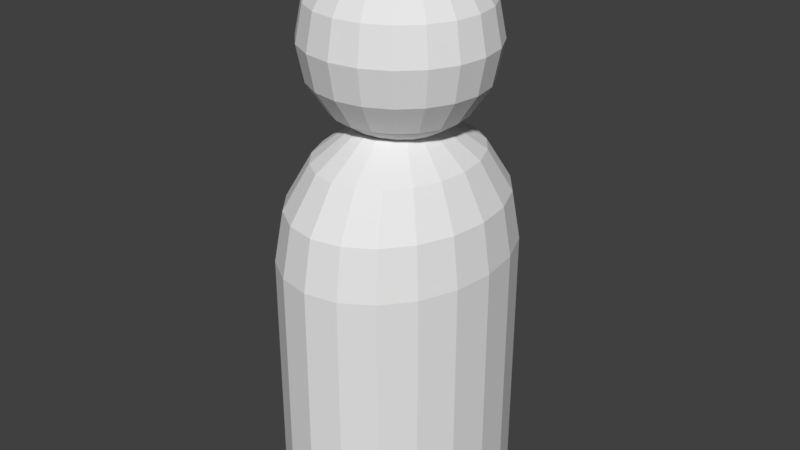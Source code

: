 # Source: PlayerModel.blend  (saved by Blender 2.79.0; exported with 4.5.12 LTS)
import bpy
from mathutils import Matrix  # noqa: F401  (used for matrix-valued properties, if any)

bpy.ops.wm.read_factory_settings(use_empty=True)
scene = bpy.context.scene
scene.name = 'Scene'

# ---- collections
col_collection_1 = bpy.data.collections.new('Collection 1'); scene.collection.children.link(col_collection_1)

# ---- world
world_world = bpy.data.worlds.new('World'); scene.world = world_world
world_world.color = (0.05088, 0.05088, 0.05088)
world_world.use_sun_shadow = False
world_world.sun_shadow_jitter_overblur = 0.0
world_world.cycles.sampling_method = 'MANUAL'

# ---- meshes
me_sphere = bpy.data.meshes.new('Sphere')
me_sphere.from_pydata([(-1.012e-08, 0.3827, 0.9239), (-1.012e-08, 0.7071, 0.7071), (-1.012e-08, 1.0, -4.377e-08), (0.6729, 0.2187, 1.538), (0.6217, 0.202, 1.809), (0.0946, 0.364, 0.9239), (0.1748, 0.6725, 0.7071), (0.2284, 0.8787, 0.3827), (0.2472, 0.9511, -4.377e-08), (0.4758, 0.1546, 2.039), (0.2575, 0.08368, 2.192), (0.1799, 0.3096, 0.9239), (0.3325, 0.5721, 0.7071), (0.4344, 0.7474, 0.3827), (0.4702, 0.809, -4.377e-08), (0.2191, 0.1592, 2.192), (0.4048, 0.2941, 2.039), (0.2477, 0.2249, 0.9239), (0.4576, 0.4156, 0.7071), (0.5979, 0.543, 0.3827), (0.6472, 0.5878, -4.377e-08), (0.5289, 0.3842, 1.809), (0.5724, 0.4159, 1.538), (0.5289, 0.3842, 1.267), (0.2912, 0.1183, 0.9239), (0.538, 0.2185, 0.7071), (0.7029, 0.2855, 0.3827), (0.7608, 0.309, -4.377e-08), (0.4048, 0.2941, 1.038), (0.2191, 0.1592, 0.8845), (0.3061, 1.341e-07, 0.9239), (0.5657, 1.415e-07, 0.7071), (0.7391, 1.862e-07, 0.3827), (0.8, 1.862e-07, -4.377e-08), (0.1592, 0.2191, 0.8845), (0.2941, 0.4048, 1.038), (0.2912, -0.1183, 0.9239), (0.538, -0.2185, 0.7071), (0.7029, -0.2855, 0.3827), (0.7608, -0.309, -4.377e-08), (0.3842, 0.5289, 1.267), (0.4159, 0.5724, 1.538), (0.3842, 0.5289, 1.809), (0.2477, -0.2249, 0.9239), (0.4576, -0.4156, 0.7071), (0.5979, -0.543, 0.3827), (0.6472, -0.5878, -4.377e-08), (0.2941, 0.4048, 2.039), (0.1592, 0.2191, 2.192), (0.1799, -0.3096, 0.9239), (0.3325, -0.5721, 0.7071), (0.4344, -0.7474, 0.3827), (0.4702, -0.809, -4.377e-08), (0.08367, 0.2575, 2.192), (0.1546, 0.4758, 2.039), (0.0946, -0.364, 0.9239), (0.1748, -0.6725, 0.7071), (0.2284, -0.8787, 0.3827), (0.2472, -0.9511, -4.377e-08), (0.202, 0.6217, 1.809), (0.2187, 0.6729, 1.538), (0.202, 0.6217, 1.267), (-4.149e-08, -0.3827, 0.9239), (-5.937e-08, -0.7071, 0.7071), (2.407e-08, -0.9239, 0.3827), (2.306e-10, -1.0, -4.377e-08), (0.1546, 0.4758, 1.038), (0.08367, 0.2575, 0.8845), (-0.0946, -0.364, 0.9239), (-0.1748, -0.6725, 0.7071), (-0.2284, -0.8787, 0.3827), (-0.2472, -0.9511, -4.377e-08), (-2.038e-08, 0.2708, 0.8845), (-2.038e-08, 0.5003, 1.038), (-2.038e-08, 0.6537, 1.267), (-0.1799, -0.3096, 0.9239), (-0.3325, -0.5721, 0.7071), (-0.4344, -0.7474, 0.3827), (-0.4702, -0.809, -4.377e-08), (-2.038e-08, 0.7076, 1.538), (-2.038e-08, 0.6537, 1.809), (-0.2477, -0.2249, 0.9239), (-0.4576, -0.4156, 0.7071), (-0.5979, -0.543, 0.3827), (-0.6472, -0.5878, -4.377e-08), (-2.038e-08, 0.2708, 2.192), (-0.2472, 0.9511, -2.0), (-0.2912, -0.1183, 0.9239), (-0.538, -0.2185, 0.7071), (-0.7029, -0.2855, 0.3827), (-0.7608, -0.309, -4.377e-08), (-0.4702, 0.809, -2.0), (-0.6472, 0.5878, -2.0), (-0.7608, 0.309, -2.0), (-0.3061, 1.937e-07, 0.9239), (-0.5657, 1.862e-07, 0.7071), (-0.7391, 1.564e-07, 0.3827), (-0.8, 2.756e-07, -4.377e-08), (-0.8, 2.756e-07, -2.0), (-0.7608, -0.309, -2.0), (-0.6472, -0.5878, -2.0), (-0.2912, 0.1183, 0.9239), (-0.538, 0.2185, 0.7071), (-0.7029, 0.2855, 0.3827), (-0.7608, 0.309, -4.377e-08), (-0.4702, -0.809, -2.0), (-0.2472, -0.9511, -2.0), (2.306e-10, -1.0, -2.0), (-0.2477, 0.2249, 0.9239), (-0.4576, 0.4156, 0.7071), (-0.5979, 0.543, 0.3827), (-0.6472, 0.5878, -4.377e-08), (0.2472, -0.9511, -2.0), (0.4702, -0.809, -2.0), (0.6472, -0.5878, -2.0), (-0.1799, 0.3096, 0.9239), (-0.3325, 0.5721, 0.7071), (-0.4344, 0.7474, 0.3827), (-0.4702, 0.809, -4.377e-08), (0.7608, -0.309, -2.0), (0.8, 1.862e-07, -2.0), (0.7608, 0.309, -2.0), (-0.0946, 0.364, 0.9239), (-0.1748, 0.6725, 0.7071), (-0.2284, 0.8787, 0.3827), (-0.2472, 0.9511, -4.377e-08), (0.6472, 0.5878, -2.0), (0.4702, 0.809, -2.0), (0.2472, 0.9511, -2.0), (-1.012e-08, -1.705e-13, 1.0), (2.306e-10, 0.9239, 0.3827), (-1.012e-08, 1.0, -2.0), (0.6217, 0.202, 1.267), (0.4758, 0.1546, 1.038), (0.2575, 0.08368, 0.8845), (0.7076, 1.683e-07, 1.538), (0.6537, 1.683e-07, 1.809), (0.5003, 1.366e-07, 2.039), (0.2708, 1.314e-07, 2.192), (0.6537, 1.683e-07, 1.267), (0.5003, 1.366e-07, 1.038), (0.2708, 1.314e-07, 0.8845), (0.6729, -0.2187, 1.538), (0.6217, -0.202, 1.809), (0.4758, -0.1546, 2.039), (0.2575, -0.08367, 2.192), (0.6217, -0.202, 1.267), (0.4758, -0.1546, 1.038), (0.2575, -0.08367, 0.8845), (0.5724, -0.4159, 1.538), (0.5289, -0.3842, 1.809), (0.4048, -0.2941, 2.039), (0.2191, -0.1592, 2.192), (0.5289, -0.3842, 1.267), (0.4048, -0.2941, 1.038), (0.2191, -0.1592, 0.8845), (0.4159, -0.5724, 1.538), (0.3842, -0.5289, 1.809), (0.2941, -0.4048, 2.039), (0.1592, -0.2191, 2.192), (0.3842, -0.5289, 1.267), (0.2941, -0.4048, 1.038), (0.1592, -0.2191, 0.8845), (0.2187, -0.6729, 1.538), (0.202, -0.6217, 1.809), (0.1546, -0.4758, 2.039), (0.08367, -0.2575, 2.192), (0.202, -0.6217, 1.267), (0.1546, -0.4758, 1.038), (0.08367, -0.2575, 0.8845), (-1.122e-08, -0.7076, 1.538), (9.867e-09, -0.6537, 1.809), (-6.394e-08, -0.5003, 2.039), (-4.812e-08, -0.2708, 2.192), (9.867e-09, -0.6537, 1.267), (-6.394e-08, -0.5003, 1.038), (-3.231e-08, -0.2708, 0.8845), (-0.2187, -0.6729, 1.538), (-0.202, -0.6217, 1.809), (-0.1546, -0.4758, 2.039), (-0.08368, -0.2575, 2.192), (-0.202, -0.6217, 1.267), (-0.1546, -0.4758, 1.038), (-0.08368, -0.2575, 0.8845), (-0.4159, -0.5724, 1.538), (-0.3842, -0.5289, 1.809), (-0.2941, -0.4048, 2.039), (-0.1592, -0.2191, 2.192), (-0.3842, -0.5289, 1.267), (-0.2941, -0.4048, 1.038), (-0.1592, -0.2191, 0.8845), (-0.5724, -0.4159, 1.538), (-0.5289, -0.3842, 1.809), (-0.4048, -0.2941, 2.039), (-0.2191, -0.1592, 2.192), (-0.5289, -0.3842, 1.267), (-0.4048, -0.2941, 1.038), (-0.2191, -0.1592, 0.8845), (-0.6729, -0.2187, 1.538), (-0.6217, -0.202, 1.809), (-0.4758, -0.1546, 2.039), (-0.2575, -0.08367, 2.192), (-0.6217, -0.202, 1.267), (-0.4758, -0.1546, 1.038), (-0.2575, -0.08367, 0.8845), (-0.7076, 2.315e-07, 1.538), (-0.6537, 1.472e-07, 1.809), (-0.5003, 1.683e-07, 2.039), (-0.2708, 1.735e-07, 2.192), (-0.6537, 1.472e-07, 1.267), (-0.5003, 1.683e-07, 1.038), (-0.2708, 1.472e-07, 0.8845), (-0.6729, 0.2187, 1.538), (-0.6217, 0.202, 1.809), (-0.4758, 0.1546, 2.039), (-0.2575, 0.08368, 2.192), (-0.6217, 0.202, 1.267), (-0.4758, 0.1546, 1.038), (-0.2575, 0.08368, 0.8845), (-0.5724, 0.4159, 1.538), (-0.5289, 0.3842, 1.809), (-0.4048, 0.2941, 2.039), (-0.2191, 0.1592, 2.192), (-0.5289, 0.3842, 1.267), (-0.4048, 0.2941, 1.038), (-0.2191, 0.1592, 0.8845), (-0.4159, 0.5724, 1.538), (-0.3842, 0.5289, 1.809), (-0.2941, 0.4048, 2.039), (-0.1592, 0.2191, 2.192), (-0.3842, 0.5289, 1.267), (-0.2941, 0.4048, 1.038), (-0.1592, 0.2191, 0.8845), (-0.2187, 0.6729, 1.538), (-0.202, 0.6217, 1.809), (-0.1546, 0.4758, 2.039), (-0.08367, 0.2575, 2.192), (-0.202, 0.6217, 1.267), (-0.1546, 0.4758, 1.038), (-0.08368, 0.2575, 0.8845), (-6.768e-10, 0.5003, 2.039), (-2.038e-08, 3.652e-08, 2.246), (-2.038e-08, 1.434e-07, 0.8306)], [], [(130, 1, 6, 7), (0, 129, 5), (146, 142, 149, 153), (147, 146, 153, 154), (2, 130, 7, 8), (1, 0, 5, 6), (144, 145, 152, 151), (150, 151, 158, 157), (143, 144, 151, 150), (8, 7, 13, 14), (6, 5, 11, 12), (148, 147, 154, 155), (145, 241, 152), (7, 6, 12, 13), (5, 129, 11), (242, 148, 155), (136, 137, 144, 143), (242, 141, 148), (13, 12, 18, 19), (11, 129, 17), (139, 135, 142, 146), (138, 241, 145), (14, 13, 19, 20), (12, 11, 17, 18), (141, 140, 147, 148), (19, 18, 25, 26), (17, 129, 24), (135, 136, 143, 142), (140, 139, 146, 147), (20, 19, 26, 27), (18, 17, 24, 25), (137, 138, 145, 144), (134, 133, 140, 141), (133, 132, 139, 140), (27, 26, 32, 33), (25, 24, 30, 31), (3, 4, 136, 135), (9, 10, 138, 137), (26, 25, 31, 32), (24, 129, 30), (33, 32, 38, 39), (31, 30, 36, 37), (10, 241, 138), (4, 9, 137, 136), (32, 31, 37, 38), (30, 129, 36), (242, 134, 141), (132, 3, 135, 139), (29, 28, 133, 134), (16, 15, 10, 9), (38, 37, 44, 45), (36, 129, 43), (15, 241, 10), (21, 16, 9, 4), (39, 38, 45, 46), (37, 36, 43, 44), (45, 44, 50, 51), (43, 129, 49), (28, 23, 132, 133), (22, 21, 4, 3), (46, 45, 51, 52), (44, 43, 49, 50), (23, 22, 3, 132), (242, 29, 134), (47, 48, 15, 16), (42, 47, 16, 21), (52, 51, 57, 58), (50, 49, 55, 56), (35, 40, 23, 28), (41, 42, 21, 22), (51, 50, 56, 57), (49, 129, 55), (56, 55, 62, 63), (48, 241, 15), (40, 41, 22, 23), (57, 56, 63, 64), (55, 129, 62), (34, 35, 28, 29), (242, 34, 29), (58, 57, 64, 65), (54, 53, 48, 47), (59, 54, 47, 42), (64, 63, 69, 70), (62, 129, 68), (242, 67, 34), (60, 59, 42, 41), (65, 64, 70, 71), (63, 62, 68, 69), (68, 129, 75), (66, 61, 40, 35), (72, 73, 66, 67), (71, 70, 77, 78), (69, 68, 75, 76), (79, 80, 59, 60), (80, 240, 54, 59), (70, 69, 76, 77), (58, 65, 107, 112), (78, 77, 83, 84), (76, 75, 81, 82), (118, 125, 86, 91), (86, 131, 128, 127, 126, 121, 120, 119, 114, 113, 112, 107, 106, 105, 100, 99, 98, 93, 92, 91), (77, 76, 82, 83), (75, 129, 81), (61, 60, 41, 40), (27, 33, 120, 121), (78, 84, 100, 105), (83, 82, 88, 89), (81, 129, 87), (53, 241, 48), (52, 58, 112, 113), (84, 83, 89, 90), (82, 81, 87, 88), (20, 27, 121, 126), (89, 88, 95, 96), (87, 129, 94), (74, 79, 60, 61), (111, 118, 91, 92), (90, 89, 96, 97), (88, 87, 94, 95), (84, 90, 99, 100), (242, 72, 67), (125, 2, 131, 86), (97, 96, 103, 104), (95, 94, 101, 102), (65, 71, 106, 107), (104, 111, 92, 93), (96, 95, 102, 103), (94, 129, 101), (104, 103, 110, 111), (102, 101, 108, 109), (71, 78, 105, 106), (46, 52, 113, 114), (103, 102, 109, 110), (101, 129, 108), (240, 85, 53, 54), (8, 14, 127, 128), (97, 104, 93, 98), (39, 46, 114, 119), (110, 109, 116, 117), (108, 129, 115), (73, 74, 61, 66), (14, 20, 126, 127), (111, 110, 117, 118), (109, 108, 115, 116), (117, 116, 123, 124), (115, 129, 122), (85, 241, 53), (2, 8, 128, 131), (118, 117, 124, 125), (116, 115, 122, 123), (33, 39, 119, 120), (90, 97, 98, 99), (67, 66, 35, 34), (149, 150, 157, 156), (125, 124, 130, 2), (123, 122, 0, 1), (142, 143, 150, 149), (155, 154, 161, 162), (124, 123, 1, 130), (122, 129, 0), (151, 152, 159, 158), (153, 149, 156, 160), (154, 153, 160, 161), (152, 241, 159), (242, 155, 162), (162, 161, 168, 169), (158, 159, 166, 165), (160, 156, 163, 167), (161, 160, 167, 168), (159, 241, 166), (242, 162, 169), (156, 157, 164, 163), (157, 158, 165, 164), (168, 167, 174, 175), (166, 241, 173), (242, 169, 176), (163, 164, 171, 170), (164, 165, 172, 171), (169, 168, 175, 176), (165, 166, 173, 172), (167, 163, 170, 174), (173, 241, 180), (242, 176, 183), (170, 171, 178, 177), (171, 172, 179, 178), (176, 175, 182, 183), (172, 173, 180, 179), (174, 170, 177, 181), (175, 174, 181, 182), (178, 179, 186, 185), (183, 182, 189, 190), (179, 180, 187, 186), (181, 177, 184, 188), (182, 181, 188, 189), (180, 241, 187), (242, 183, 190), (177, 178, 185, 184), (186, 187, 194, 193), (188, 184, 191, 195), (189, 188, 195, 196), (187, 241, 194), (242, 190, 197), (184, 185, 192, 191), (185, 186, 193, 192), (190, 189, 196, 197), (196, 195, 202, 203), (194, 241, 201), (242, 197, 204), (191, 192, 199, 198), (192, 193, 200, 199), (197, 196, 203, 204), (193, 194, 201, 200), (195, 191, 198, 202), (242, 204, 211), (198, 199, 206, 205), (199, 200, 207, 206), (204, 203, 210, 211), (200, 201, 208, 207), (202, 198, 205, 209), (203, 202, 209, 210), (201, 241, 208), (206, 207, 214, 213), (211, 210, 217, 218), (207, 208, 215, 214), (209, 205, 212, 216), (210, 209, 216, 217), (208, 241, 215), (242, 211, 218), (205, 206, 213, 212), (216, 212, 219, 223), (217, 216, 223, 224), (215, 241, 222), (242, 218, 225), (212, 213, 220, 219), (213, 214, 221, 220), (218, 217, 224, 225), (214, 215, 222, 221), (224, 223, 230, 231), (222, 241, 229), (242, 225, 232), (219, 220, 227, 226), (220, 221, 228, 227), (225, 224, 231, 232), (221, 222, 229, 228), (223, 219, 226, 230), (226, 227, 234, 233), (227, 228, 235, 234), (232, 231, 238, 239), (228, 229, 236, 235), (230, 226, 233, 237), (231, 230, 237, 238), (229, 241, 236), (242, 232, 239), (239, 238, 73, 72), (235, 236, 85, 240), (237, 233, 79, 74), (238, 237, 74, 73), (236, 241, 85), (242, 239, 72), (233, 234, 80, 79), (234, 235, 240, 80)])
me_sphere.use_remesh_preserve_volume = False
me_sphere.use_remesh_preserve_attributes = False
me_sphere.use_mirror_vertex_groups = False
me_sphere.update()

# ---- objects
ob_sphere = bpy.data.objects.new('Sphere', me_sphere)

# ---- transforms, parenting, visibility, modifiers, constraints
ob_sphere.location = (0.0, 0.0, 0.0)
ob_sphere.lineart.crease_threshold = 0.0

# ---- collection membership
col_collection_1.objects.link(ob_sphere)

# ---- scene / render settings (as saved in the file)
scene.frame_start = 1; scene.frame_end = 250; scene.frame_set(1)
scene.render.engine = 'BLENDER_EEVEE_NEXT'
scene.render.resolution_percentage = 50
scene.render.dither_intensity = 0.0
scene.cycles.use_denoising = False
scene.cycles.samples = 128
scene.cycles.sampling_pattern = 'TABULATED_SOBOL'
scene.cycles.use_adaptive_sampling = False
scene.cycles.use_light_tree = False
scene.cycles.blur_glossy = 0.0
scene.cycles.sample_clamp_indirect = 0.0
scene.view_settings.view_transform = 'Standard'
bpy.context.view_layer.update()

# ---- added for rendering (the .blend has no active camera and no usable light): camera, sun
cam_auto = bpy.data.cameras.new('AutoCamera')
cam_auto.lens = 50.0
cam_auto.sensor_width = 36.0
cam_auto.clip_end = 1000.0
ob_auto_camera = bpy.data.objects.new('AutoCamera', cam_auto)
scene.collection.objects.link(ob_auto_camera)
ob_auto_camera.location = (4.58772, -5.50526, 3.79307)
ob_auto_camera.rotation_euler = (1.09748, -7.21219e-08, 0.694738)
scene.camera = ob_auto_camera
light_auto_sun = bpy.data.lights.new('AutoSun', 'SUN')
light_auto_sun.energy = 3.0
light_auto_sun.angle = 0.0523599
ob_auto_sun = bpy.data.objects.new('AutoSun', light_auto_sun)
scene.collection.objects.link(ob_auto_sun)
ob_auto_sun.rotation_euler = (0.872665, 0.174533, 0.523599)
bpy.context.view_layer.update()
